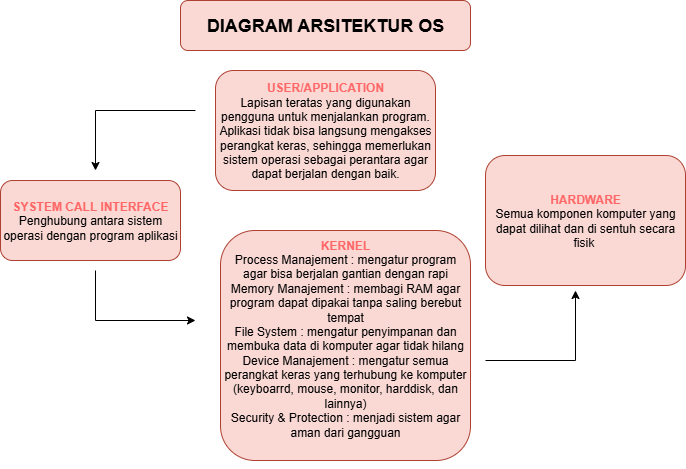

The diagram above was exported from draw.io. Its source (the exported page's mxGraphModel, read from the mxfile embedded in the PNG):
<mxGraphModel dx="881" dy="439" grid="1" gridSize="10" guides="1" tooltips="1" connect="1" arrows="1" fold="1" page="1" pageScale="1" pageWidth="827" pageHeight="1169" math="0" shadow="0">
  <root>
    <mxCell id="0" />
    <mxCell id="1" parent="0" />
    <mxCell id="42dP-2tIsl4bEWhTkmJB-1" value="&lt;b&gt;&lt;font style=&quot;font-size: 18px;&quot;&gt;DIAGRAM ARSITEKTUR OS&lt;/font&gt;&lt;/b&gt;" style="rounded=1;whiteSpace=wrap;html=1;fillColor=#fad9d5;strokeColor=#ae4132;" vertex="1" parent="1">
      <mxGeometry x="285" y="10" width="290" height="50" as="geometry" />
    </mxCell>
    <mxCell id="42dP-2tIsl4bEWhTkmJB-8" value="&lt;b&gt;&lt;font style=&quot;color: rgb(255, 102, 102);&quot;&gt;USER/APPLICATION&lt;/font&gt;&lt;/b&gt;&lt;div&gt;&lt;span style=&quot;background-color: transparent; color: light-dark(rgb(0, 0, 0), rgb(255, 255, 255));&quot;&gt;Lapisan teratas&lt;b&gt;&amp;nbsp;&lt;/b&gt;yang digunakan pengguna untuk menjalankan program. Aplikasi tidak bisa langsung mengakses perangkat keras, sehingga memerlukan sistem operasi sebagai perantara agar dapat berjalan dengan baik.&lt;/span&gt;&lt;/div&gt;" style="rounded=1;whiteSpace=wrap;html=1;fillColor=#fad9d5;strokeColor=#ae4132;" vertex="1" parent="1">
      <mxGeometry x="320" y="80" width="220" height="120" as="geometry" />
    </mxCell>
    <mxCell id="42dP-2tIsl4bEWhTkmJB-9" value="&lt;strong data-end=&quot;66&quot; data-start=&quot;41&quot;&gt;&lt;font style=&quot;color: rgb(255, 102, 102);&quot;&gt;SYSTEM CALL INTERFACE&lt;/font&gt;&lt;/strong&gt;&lt;div&gt;Penghubung antara sistem operasi dengan program aplikasi&lt;/div&gt;" style="rounded=1;whiteSpace=wrap;html=1;fillColor=#fad9d5;strokeColor=#ae4132;" vertex="1" parent="1">
      <mxGeometry x="105" y="190" width="180" height="80" as="geometry" />
    </mxCell>
    <mxCell id="42dP-2tIsl4bEWhTkmJB-10" value="&lt;b&gt;&lt;font style=&quot;color: rgb(255, 102, 102);&quot;&gt;KERNEL&lt;/font&gt;&lt;/b&gt;&lt;div&gt;Process Manajement : mengatur&amp;nbsp;program agar bisa berjalan gantian dengan rapi&lt;/div&gt;&lt;div&gt;Memory Manajement : membagi RAM agar program dapat dipakai tanpa saling berebut tempat&lt;/div&gt;&lt;div&gt;File System : mengatur penyimpanan dan membuka data di komputer agar tidak hilang&lt;/div&gt;&lt;div&gt;Device Manajement : mengatur semua perangkat keras yang terhubung ke komputer (keyboarrd, mouse, monitor, harddisk, dan lainnya)&lt;/div&gt;&lt;div&gt;Security &amp;amp; Protection : menjadi sistem agar aman dari gangguan&lt;br&gt;&lt;div&gt;&lt;b&gt;&lt;br&gt;&lt;/b&gt;&lt;/div&gt;&lt;/div&gt;" style="rounded=1;whiteSpace=wrap;html=1;fillColor=#fad9d5;strokeColor=#ae4132;" vertex="1" parent="1">
      <mxGeometry x="325" y="240" width="250" height="230" as="geometry" />
    </mxCell>
    <mxCell id="42dP-2tIsl4bEWhTkmJB-11" style="edgeStyle=orthogonalEdgeStyle;rounded=0;orthogonalLoop=1;jettySize=auto;html=1;exitX=0.5;exitY=1;exitDx=0;exitDy=0;" edge="1" parent="1" source="42dP-2tIsl4bEWhTkmJB-10" target="42dP-2tIsl4bEWhTkmJB-10">
      <mxGeometry relative="1" as="geometry" />
    </mxCell>
    <mxCell id="42dP-2tIsl4bEWhTkmJB-12" value="&lt;b&gt;&lt;font style=&quot;color: rgb(255, 102, 102);&quot;&gt;HARDWARE&lt;/font&gt;&lt;/b&gt;&lt;div&gt;&lt;font style=&quot;color: rgb(0, 0, 0);&quot;&gt;S&lt;/font&gt;&lt;font style=&quot;color: rgb(0, 0, 0);&quot;&gt;emua komponen komputer yang dapat dilihat dan di sentuh secara fisik&amp;nbsp;&lt;/font&gt;&lt;/div&gt;" style="rounded=1;whiteSpace=wrap;html=1;fillColor=#fad9d5;strokeColor=#ae4132;" vertex="1" parent="1">
      <mxGeometry x="590" y="165" width="200" height="130" as="geometry" />
    </mxCell>
    <mxCell id="42dP-2tIsl4bEWhTkmJB-15" value="" style="endArrow=classic;html=1;rounded=0;" edge="1" parent="1">
      <mxGeometry width="50" height="50" relative="1" as="geometry">
        <mxPoint x="300" y="120" as="sourcePoint" />
        <mxPoint x="200" y="180" as="targetPoint" />
        <Array as="points">
          <mxPoint x="200" y="120" />
        </Array>
      </mxGeometry>
    </mxCell>
    <mxCell id="42dP-2tIsl4bEWhTkmJB-16" value="" style="endArrow=classic;html=1;rounded=0;" edge="1" parent="1">
      <mxGeometry width="50" height="50" relative="1" as="geometry">
        <mxPoint x="200" y="280" as="sourcePoint" />
        <mxPoint x="300" y="330" as="targetPoint" />
        <Array as="points">
          <mxPoint x="200" y="330" />
        </Array>
      </mxGeometry>
    </mxCell>
    <mxCell id="42dP-2tIsl4bEWhTkmJB-17" value="" style="endArrow=classic;html=1;rounded=0;" edge="1" parent="1">
      <mxGeometry width="50" height="50" relative="1" as="geometry">
        <mxPoint x="590" y="370" as="sourcePoint" />
        <mxPoint x="680" y="300" as="targetPoint" />
        <Array as="points">
          <mxPoint x="680" y="370" />
        </Array>
      </mxGeometry>
    </mxCell>
  </root>
</mxGraphModel>